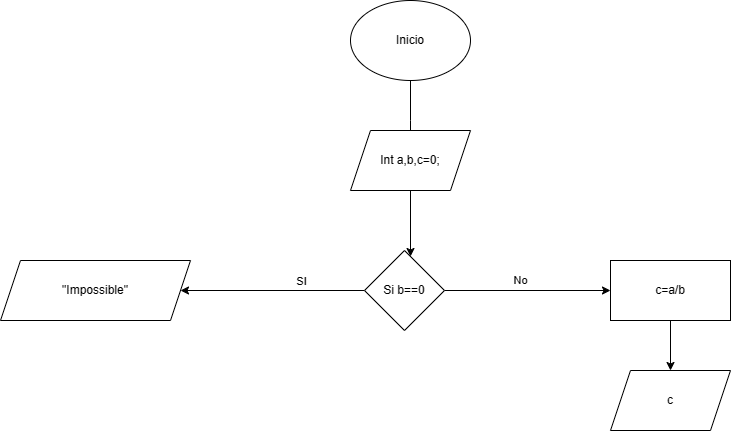

The diagram above was exported from draw.io. Its source (the exported page's mxGraphModel, read from the mxfile embedded in the PNG):
<mxGraphModel dx="1066" dy="613" grid="1" gridSize="10" guides="1" tooltips="1" connect="1" arrows="1" fold="1" page="1" pageScale="1" pageWidth="827" pageHeight="1169" math="0" shadow="0">
  <root>
    <mxCell id="0" />
    <mxCell id="1" parent="0" />
    <mxCell id="IhhUHkg7PSclEEOjh2mL-3" value="" style="edgeStyle=orthogonalEdgeStyle;rounded=0;orthogonalLoop=1;jettySize=auto;html=1;" edge="1" parent="1" source="IhhUHkg7PSclEEOjh2mL-1" target="IhhUHkg7PSclEEOjh2mL-2">
      <mxGeometry relative="1" as="geometry">
        <Array as="points">
          <mxPoint x="420" y="140" />
          <mxPoint x="420" y="140" />
        </Array>
      </mxGeometry>
    </mxCell>
    <mxCell id="IhhUHkg7PSclEEOjh2mL-1" value="Inicio" style="ellipse;whiteSpace=wrap;html=1;" vertex="1" parent="1">
      <mxGeometry x="360" y="20" width="120" height="80" as="geometry" />
    </mxCell>
    <mxCell id="IhhUHkg7PSclEEOjh2mL-5" style="edgeStyle=orthogonalEdgeStyle;rounded=0;orthogonalLoop=1;jettySize=auto;html=1;" edge="1" parent="1" source="IhhUHkg7PSclEEOjh2mL-2" target="IhhUHkg7PSclEEOjh2mL-4">
      <mxGeometry relative="1" as="geometry" />
    </mxCell>
    <mxCell id="IhhUHkg7PSclEEOjh2mL-6" value="SI" style="edgeLabel;html=1;align=center;verticalAlign=middle;resizable=0;points=[];" vertex="1" connectable="0" parent="IhhUHkg7PSclEEOjh2mL-5">
      <mxGeometry x="-0.4" y="-2" relative="1" as="geometry">
        <mxPoint x="-9" y="-8" as="offset" />
      </mxGeometry>
    </mxCell>
    <mxCell id="IhhUHkg7PSclEEOjh2mL-9" value="No" style="edgeStyle=orthogonalEdgeStyle;rounded=0;orthogonalLoop=1;jettySize=auto;html=1;" edge="1" parent="1" source="IhhUHkg7PSclEEOjh2mL-2" target="IhhUHkg7PSclEEOjh2mL-8">
      <mxGeometry x="-0.0843" y="10" relative="1" as="geometry">
        <mxPoint as="offset" />
      </mxGeometry>
    </mxCell>
    <mxCell id="IhhUHkg7PSclEEOjh2mL-2" value="Si b==0" style="rhombus;whiteSpace=wrap;html=1;" vertex="1" parent="1">
      <mxGeometry x="374" y="270" width="80" height="80" as="geometry" />
    </mxCell>
    <mxCell id="IhhUHkg7PSclEEOjh2mL-4" value="&quot;Impossible&quot;" style="shape=parallelogram;perimeter=parallelogramPerimeter;whiteSpace=wrap;html=1;fixedSize=1;" vertex="1" parent="1">
      <mxGeometry x="10" y="280" width="190" height="60" as="geometry" />
    </mxCell>
    <mxCell id="IhhUHkg7PSclEEOjh2mL-7" value="Int a,b,c=0;" style="shape=parallelogram;perimeter=parallelogramPerimeter;whiteSpace=wrap;html=1;fixedSize=1;" vertex="1" parent="1">
      <mxGeometry x="360" y="150" width="120" height="60" as="geometry" />
    </mxCell>
    <mxCell id="IhhUHkg7PSclEEOjh2mL-13" style="edgeStyle=orthogonalEdgeStyle;rounded=0;orthogonalLoop=1;jettySize=auto;html=1;entryX=0.5;entryY=0;entryDx=0;entryDy=0;" edge="1" parent="1" source="IhhUHkg7PSclEEOjh2mL-8" target="IhhUHkg7PSclEEOjh2mL-12">
      <mxGeometry relative="1" as="geometry" />
    </mxCell>
    <mxCell id="IhhUHkg7PSclEEOjh2mL-8" value="c=a/b" style="whiteSpace=wrap;html=1;" vertex="1" parent="1">
      <mxGeometry x="620" y="280" width="120" height="60" as="geometry" />
    </mxCell>
    <mxCell id="IhhUHkg7PSclEEOjh2mL-12" value="c" style="shape=parallelogram;perimeter=parallelogramPerimeter;whiteSpace=wrap;html=1;fixedSize=1;" vertex="1" parent="1">
      <mxGeometry x="620" y="390" width="120" height="60" as="geometry" />
    </mxCell>
  </root>
</mxGraphModel>